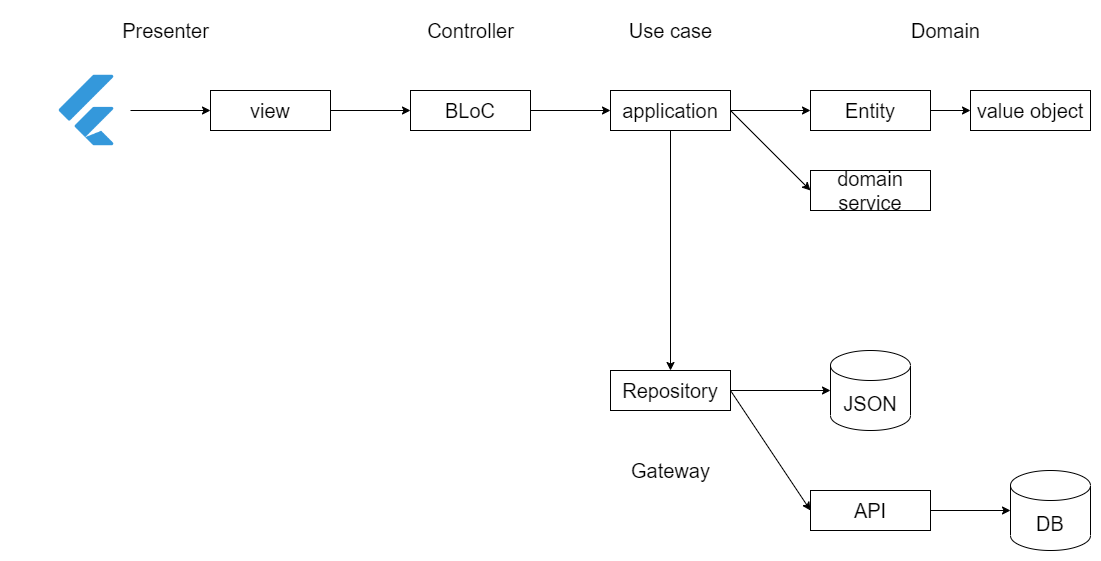

The diagram above was exported from draw.io. Its source (the exported page's mxGraphModel, read from the mxfile embedded in the PNG):
<mxGraphModel dx="1422" dy="927" grid="1" gridSize="10" guides="1" tooltips="1" connect="1" arrows="1" fold="1" page="1" pageScale="1" pageWidth="1169" pageHeight="827" math="0" shadow="0">
  <root>
    <mxCell id="0" />
    <mxCell id="1" parent="0" />
    <mxCell id="OIWCRgXronej3gWPor_R-6" style="rounded=0;orthogonalLoop=1;jettySize=auto;html=1;entryX=0;entryY=0.5;entryDx=0;entryDy=0;fontSize=20;" edge="1" parent="1" target="UxRLcbCu0RW1fJeY1zFO-1">
      <mxGeometry relative="1" as="geometry">
        <mxPoint x="160" y="260" as="sourcePoint" />
      </mxGeometry>
    </mxCell>
    <mxCell id="MrFvMvTw6L70RY-BwK00-1" value="" style="shape=image;verticalLabelPosition=bottom;labelBackgroundColor=default;verticalAlign=top;aspect=fixed;imageAspect=0;image=data:image/png,(base64 omitted: 2688 chars);" vertex="1" parent="1">
      <mxGeometry x="40" y="180" width="160" height="160" as="geometry" />
    </mxCell>
    <mxCell id="OIWCRgXronej3gWPor_R-7" style="edgeStyle=none;rounded=0;orthogonalLoop=1;jettySize=auto;html=1;entryX=0;entryY=0.5;entryDx=0;entryDy=0;fontSize=20;exitX=1;exitY=0.5;exitDx=0;exitDy=0;" edge="1" parent="1" source="UxRLcbCu0RW1fJeY1zFO-1" target="qRcm0dyuAdn-1McBtsrl-1">
      <mxGeometry relative="1" as="geometry" />
    </mxCell>
    <mxCell id="UxRLcbCu0RW1fJeY1zFO-1" value="view" style="rounded=0;whiteSpace=wrap;html=1;shadow=0;strokeColor=#000000;fontSize=20;" vertex="1" parent="1">
      <mxGeometry x="240" y="240" width="120" height="40" as="geometry" />
    </mxCell>
    <mxCell id="OIWCRgXronej3gWPor_R-8" style="edgeStyle=none;rounded=0;orthogonalLoop=1;jettySize=auto;html=1;entryX=0;entryY=0.5;entryDx=0;entryDy=0;fontSize=20;exitX=1;exitY=0.5;exitDx=0;exitDy=0;" edge="1" parent="1" source="qRcm0dyuAdn-1McBtsrl-1" target="qRcm0dyuAdn-1McBtsrl-2">
      <mxGeometry relative="1" as="geometry" />
    </mxCell>
    <mxCell id="qRcm0dyuAdn-1McBtsrl-1" value="BLoC" style="rounded=0;whiteSpace=wrap;html=1;shadow=0;strokeColor=#000000;fontSize=20;" vertex="1" parent="1">
      <mxGeometry x="440" y="240" width="120" height="40" as="geometry" />
    </mxCell>
    <mxCell id="OIWCRgXronej3gWPor_R-9" style="edgeStyle=none;rounded=0;orthogonalLoop=1;jettySize=auto;html=1;entryX=0;entryY=0.5;entryDx=0;entryDy=0;fontSize=20;exitX=1;exitY=0.5;exitDx=0;exitDy=0;" edge="1" parent="1" source="qRcm0dyuAdn-1McBtsrl-2" target="OIWCRgXronej3gWPor_R-2">
      <mxGeometry relative="1" as="geometry" />
    </mxCell>
    <mxCell id="OIWCRgXronej3gWPor_R-11" style="edgeStyle=none;rounded=0;orthogonalLoop=1;jettySize=auto;html=1;entryX=0;entryY=0.5;entryDx=0;entryDy=0;fontSize=20;exitX=1;exitY=0.5;exitDx=0;exitDy=0;" edge="1" parent="1" source="qRcm0dyuAdn-1McBtsrl-2" target="OIWCRgXronej3gWPor_R-5">
      <mxGeometry relative="1" as="geometry" />
    </mxCell>
    <mxCell id="OIWCRgXronej3gWPor_R-16" style="edgeStyle=none;rounded=0;orthogonalLoop=1;jettySize=auto;html=1;entryX=0.5;entryY=0;entryDx=0;entryDy=0;fontSize=20;exitX=0.5;exitY=1;exitDx=0;exitDy=0;" edge="1" parent="1" source="qRcm0dyuAdn-1McBtsrl-2" target="OIWCRgXronej3gWPor_R-12">
      <mxGeometry relative="1" as="geometry" />
    </mxCell>
    <mxCell id="qRcm0dyuAdn-1McBtsrl-2" value="application" style="rounded=0;whiteSpace=wrap;html=1;shadow=0;strokeColor=#000000;fontSize=20;" vertex="1" parent="1">
      <mxGeometry x="640" y="240" width="120" height="40" as="geometry" />
    </mxCell>
    <mxCell id="qRcm0dyuAdn-1McBtsrl-4" value="Presenter" style="text;html=1;align=center;verticalAlign=middle;resizable=0;points=[];autosize=1;strokeColor=none;fillColor=none;fontSize=20;" vertex="1" parent="1">
      <mxGeometry x="140" y="160" width="110" height="40" as="geometry" />
    </mxCell>
    <mxCell id="qRcm0dyuAdn-1McBtsrl-5" value="Controller" style="text;html=1;align=center;verticalAlign=middle;resizable=0;points=[];autosize=1;strokeColor=none;fillColor=none;fontSize=20;" vertex="1" parent="1">
      <mxGeometry x="445" y="160" width="110" height="40" as="geometry" />
    </mxCell>
    <mxCell id="OIWCRgXronej3gWPor_R-1" value="Use case" style="text;html=1;align=center;verticalAlign=middle;resizable=0;points=[];autosize=1;strokeColor=none;fillColor=none;fontSize=20;" vertex="1" parent="1">
      <mxGeometry x="645" y="160" width="110" height="40" as="geometry" />
    </mxCell>
    <mxCell id="OIWCRgXronej3gWPor_R-10" style="edgeStyle=none;rounded=0;orthogonalLoop=1;jettySize=auto;html=1;entryX=0;entryY=0.5;entryDx=0;entryDy=0;fontSize=20;exitX=1;exitY=0.5;exitDx=0;exitDy=0;" edge="1" parent="1" source="OIWCRgXronej3gWPor_R-2" target="OIWCRgXronej3gWPor_R-4">
      <mxGeometry relative="1" as="geometry" />
    </mxCell>
    <mxCell id="OIWCRgXronej3gWPor_R-2" value="Entity" style="rounded=0;whiteSpace=wrap;html=1;shadow=0;strokeColor=#000000;fontSize=20;" vertex="1" parent="1">
      <mxGeometry x="840" y="240" width="120" height="40" as="geometry" />
    </mxCell>
    <mxCell id="OIWCRgXronej3gWPor_R-3" value="Domain" style="text;html=1;align=center;verticalAlign=middle;resizable=0;points=[];autosize=1;strokeColor=none;fillColor=none;fontSize=20;" vertex="1" parent="1">
      <mxGeometry x="930" y="160" width="90" height="40" as="geometry" />
    </mxCell>
    <mxCell id="OIWCRgXronej3gWPor_R-4" value="value object" style="rounded=0;whiteSpace=wrap;html=1;shadow=0;strokeColor=#000000;fontSize=20;" vertex="1" parent="1">
      <mxGeometry x="1000" y="240" width="120" height="40" as="geometry" />
    </mxCell>
    <mxCell id="OIWCRgXronej3gWPor_R-5" value="domain service" style="rounded=0;whiteSpace=wrap;html=1;shadow=0;strokeColor=#000000;fontSize=20;" vertex="1" parent="1">
      <mxGeometry x="840" y="320" width="120" height="40" as="geometry" />
    </mxCell>
    <mxCell id="OIWCRgXronej3gWPor_R-15" style="edgeStyle=none;rounded=0;orthogonalLoop=1;jettySize=auto;html=1;fontSize=20;exitX=1;exitY=0.5;exitDx=0;exitDy=0;entryX=0;entryY=0.5;entryDx=0;entryDy=0;entryPerimeter=0;" edge="1" parent="1" source="OIWCRgXronej3gWPor_R-12" target="OIWCRgXronej3gWPor_R-20">
      <mxGeometry relative="1" as="geometry">
        <mxPoint x="830" y="520" as="targetPoint" />
      </mxGeometry>
    </mxCell>
    <mxCell id="OIWCRgXronej3gWPor_R-18" style="edgeStyle=none;rounded=0;orthogonalLoop=1;jettySize=auto;html=1;entryX=0;entryY=0.5;entryDx=0;entryDy=0;fontSize=20;exitX=1;exitY=0.5;exitDx=0;exitDy=0;" edge="1" parent="1" source="OIWCRgXronej3gWPor_R-12" target="OIWCRgXronej3gWPor_R-17">
      <mxGeometry relative="1" as="geometry" />
    </mxCell>
    <mxCell id="OIWCRgXronej3gWPor_R-12" value="Repository" style="rounded=0;whiteSpace=wrap;html=1;shadow=0;strokeColor=#000000;fontSize=20;" vertex="1" parent="1">
      <mxGeometry x="640" y="520" width="120" height="40" as="geometry" />
    </mxCell>
    <mxCell id="OIWCRgXronej3gWPor_R-13" value="Gateway" style="text;html=1;align=center;verticalAlign=middle;resizable=0;points=[];autosize=1;strokeColor=none;fillColor=none;fontSize=20;" vertex="1" parent="1">
      <mxGeometry x="650" y="600" width="100" height="40" as="geometry" />
    </mxCell>
    <mxCell id="OIWCRgXronej3gWPor_R-14" value="DB" style="shape=cylinder3;whiteSpace=wrap;html=1;boundedLbl=1;backgroundOutline=1;size=15;shadow=0;strokeColor=#000000;fontSize=20;" vertex="1" parent="1">
      <mxGeometry x="1040" y="620" width="80" height="80" as="geometry" />
    </mxCell>
    <mxCell id="OIWCRgXronej3gWPor_R-19" style="edgeStyle=none;rounded=0;orthogonalLoop=1;jettySize=auto;html=1;entryX=0;entryY=0.5;entryDx=0;entryDy=0;entryPerimeter=0;fontSize=20;exitX=1;exitY=0.5;exitDx=0;exitDy=0;" edge="1" parent="1" source="OIWCRgXronej3gWPor_R-17" target="OIWCRgXronej3gWPor_R-14">
      <mxGeometry relative="1" as="geometry" />
    </mxCell>
    <mxCell id="OIWCRgXronej3gWPor_R-17" value="API" style="rounded=0;whiteSpace=wrap;html=1;shadow=0;strokeColor=#000000;fontSize=20;" vertex="1" parent="1">
      <mxGeometry x="840" y="640" width="120" height="40" as="geometry" />
    </mxCell>
    <mxCell id="OIWCRgXronej3gWPor_R-20" value="JSON" style="shape=cylinder3;whiteSpace=wrap;html=1;boundedLbl=1;backgroundOutline=1;size=15;shadow=0;strokeColor=#000000;fontSize=20;" vertex="1" parent="1">
      <mxGeometry x="860" y="500" width="80" height="80" as="geometry" />
    </mxCell>
  </root>
</mxGraphModel>